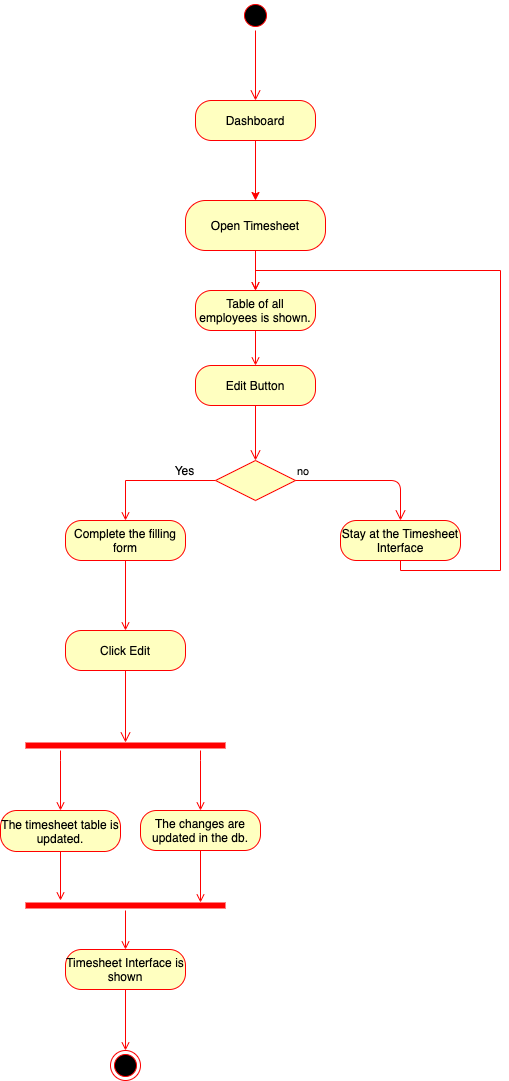

The diagram above was exported from draw.io. Its source (the exported page's mxGraphModel, read from the mxfile embedded in the PNG):
<mxGraphModel dx="786" dy="514" grid="1" gridSize="10" guides="1" tooltips="1" connect="1" arrows="1" fold="1" page="1" pageScale="1" pageWidth="827" pageHeight="1169" math="0" shadow="0">
  <root>
    <mxCell id="0" />
    <mxCell id="1" parent="0" />
    <mxCell id="RktvyBav5S_QaCm8gwMz-1" value="" style="ellipse;html=1;shape=startState;fillColor=#000000;strokeColor=#ff0000;" vertex="1" parent="1">
      <mxGeometry x="390" y="220" width="30" height="30" as="geometry" />
    </mxCell>
    <mxCell id="RktvyBav5S_QaCm8gwMz-2" value="" style="edgeStyle=orthogonalEdgeStyle;html=1;verticalAlign=bottom;endArrow=open;endSize=8;strokeColor=#ff0000;entryX=0.5;entryY=0;entryDx=0;entryDy=0;" edge="1" source="RktvyBav5S_QaCm8gwMz-1" parent="1" target="RktvyBav5S_QaCm8gwMz-3">
      <mxGeometry relative="1" as="geometry">
        <mxPoint x="405" y="310" as="targetPoint" />
      </mxGeometry>
    </mxCell>
    <mxCell id="RktvyBav5S_QaCm8gwMz-8" style="edgeStyle=orthogonalEdgeStyle;rounded=0;orthogonalLoop=1;jettySize=auto;html=1;entryX=0.5;entryY=0;entryDx=0;entryDy=0;strokeColor=#FF0000;" edge="1" parent="1" source="RktvyBav5S_QaCm8gwMz-3" target="RktvyBav5S_QaCm8gwMz-5">
      <mxGeometry relative="1" as="geometry">
        <Array as="points" />
      </mxGeometry>
    </mxCell>
    <mxCell id="RktvyBav5S_QaCm8gwMz-3" value="Dashboard" style="rounded=1;whiteSpace=wrap;html=1;arcSize=40;fontColor=#000000;fillColor=#ffffc0;strokeColor=#ff0000;" vertex="1" parent="1">
      <mxGeometry x="345" y="320" width="120" height="40" as="geometry" />
    </mxCell>
    <mxCell id="RktvyBav5S_QaCm8gwMz-254" style="edgeStyle=orthogonalEdgeStyle;rounded=0;orthogonalLoop=1;jettySize=auto;html=1;entryX=0.5;entryY=0;entryDx=0;entryDy=0;endArrow=open;endFill=0;strokeColor=#FF0000;" edge="1" parent="1" source="RktvyBav5S_QaCm8gwMz-5" target="RktvyBav5S_QaCm8gwMz-253">
      <mxGeometry relative="1" as="geometry" />
    </mxCell>
    <mxCell id="RktvyBav5S_QaCm8gwMz-5" value="Open Timesheet" style="rounded=1;whiteSpace=wrap;html=1;arcSize=40;fontColor=#000000;fillColor=#ffffc0;strokeColor=#ff0000;" vertex="1" parent="1">
      <mxGeometry x="335" y="420" width="140" height="50" as="geometry" />
    </mxCell>
    <mxCell id="RktvyBav5S_QaCm8gwMz-240" style="edgeStyle=orthogonalEdgeStyle;rounded=0;orthogonalLoop=1;jettySize=auto;html=1;entryX=0.5;entryY=0;entryDx=0;entryDy=0;endArrow=open;endFill=0;strokeColor=#FF0000;" edge="1" parent="1" source="RktvyBav5S_QaCm8gwMz-136" target="RktvyBav5S_QaCm8gwMz-239">
      <mxGeometry relative="1" as="geometry" />
    </mxCell>
    <mxCell id="RktvyBav5S_QaCm8gwMz-136" value="Timesheet Interface is shown" style="rounded=1;whiteSpace=wrap;html=1;arcSize=40;fontColor=#000000;fillColor=#ffffc0;strokeColor=#ff0000;" vertex="1" parent="1">
      <mxGeometry x="215" y="1169" width="120" height="40" as="geometry" />
    </mxCell>
    <mxCell id="RktvyBav5S_QaCm8gwMz-144" style="edgeStyle=orthogonalEdgeStyle;rounded=0;orthogonalLoop=1;jettySize=auto;html=1;entryX=0.5;entryY=0;entryDx=0;entryDy=0;endArrow=open;endFill=0;strokeColor=#FF0000;" edge="1" parent="1" source="RktvyBav5S_QaCm8gwMz-138" target="RktvyBav5S_QaCm8gwMz-142">
      <mxGeometry relative="1" as="geometry" />
    </mxCell>
    <mxCell id="RktvyBav5S_QaCm8gwMz-138" value="Complete the filling form" style="rounded=1;whiteSpace=wrap;html=1;arcSize=40;fontColor=#000000;fillColor=#ffffc0;strokeColor=#ff0000;" vertex="1" parent="1">
      <mxGeometry x="215" y="740" width="120" height="40" as="geometry" />
    </mxCell>
    <mxCell id="RktvyBav5S_QaCm8gwMz-142" value="Click Edit" style="rounded=1;whiteSpace=wrap;html=1;arcSize=40;fontColor=#000000;fillColor=#ffffc0;strokeColor=#ff0000;" vertex="1" parent="1">
      <mxGeometry x="215" y="850" width="120" height="40" as="geometry" />
    </mxCell>
    <mxCell id="RktvyBav5S_QaCm8gwMz-145" value="" style="edgeStyle=orthogonalEdgeStyle;html=1;verticalAlign=bottom;endArrow=open;endSize=8;strokeColor=#ff0000;entryX=0.5;entryY=0.2;entryDx=0;entryDy=0;entryPerimeter=0;" edge="1" parent="1" source="RktvyBav5S_QaCm8gwMz-142" target="RktvyBav5S_QaCm8gwMz-150">
      <mxGeometry relative="1" as="geometry">
        <mxPoint x="275" y="950" as="targetPoint" />
        <mxPoint x="440" y="940" as="sourcePoint" />
      </mxGeometry>
    </mxCell>
    <mxCell id="RktvyBav5S_QaCm8gwMz-264" style="edgeStyle=orthogonalEdgeStyle;rounded=0;orthogonalLoop=1;jettySize=auto;html=1;endArrow=open;endFill=0;strokeColor=#FF0000;" edge="1" parent="1" source="RktvyBav5S_QaCm8gwMz-150" target="RktvyBav5S_QaCm8gwMz-151">
      <mxGeometry relative="1" as="geometry">
        <Array as="points">
          <mxPoint x="210" y="980" />
          <mxPoint x="210" y="980" />
        </Array>
      </mxGeometry>
    </mxCell>
    <mxCell id="RktvyBav5S_QaCm8gwMz-265" style="edgeStyle=orthogonalEdgeStyle;rounded=0;orthogonalLoop=1;jettySize=auto;html=1;entryX=0.5;entryY=0;entryDx=0;entryDy=0;endArrow=open;endFill=0;strokeColor=#FF0000;" edge="1" parent="1" source="RktvyBav5S_QaCm8gwMz-150" target="RktvyBav5S_QaCm8gwMz-153">
      <mxGeometry relative="1" as="geometry">
        <Array as="points">
          <mxPoint x="350" y="980" />
          <mxPoint x="350" y="980" />
        </Array>
      </mxGeometry>
    </mxCell>
    <mxCell id="RktvyBav5S_QaCm8gwMz-150" value="" style="shape=line;html=1;strokeWidth=6;strokeColor=#ff0000;fillColor=#FF0000;" vertex="1" parent="1">
      <mxGeometry x="175" y="960" width="200" height="10" as="geometry" />
    </mxCell>
    <mxCell id="RktvyBav5S_QaCm8gwMz-266" style="edgeStyle=orthogonalEdgeStyle;rounded=0;orthogonalLoop=1;jettySize=auto;html=1;entryX=0.175;entryY=0;entryDx=0;entryDy=0;entryPerimeter=0;endArrow=open;endFill=0;strokeColor=#FF0000;" edge="1" parent="1" source="RktvyBav5S_QaCm8gwMz-151" target="RktvyBav5S_QaCm8gwMz-155">
      <mxGeometry relative="1" as="geometry" />
    </mxCell>
    <mxCell id="RktvyBav5S_QaCm8gwMz-151" value="The timesheet table is updated." style="rounded=1;whiteSpace=wrap;html=1;arcSize=40;fontColor=#000000;fillColor=#ffffc0;strokeColor=#ff0000;" vertex="1" parent="1">
      <mxGeometry x="150" y="1030" width="120" height="41" as="geometry" />
    </mxCell>
    <mxCell id="RktvyBav5S_QaCm8gwMz-262" style="edgeStyle=orthogonalEdgeStyle;rounded=0;orthogonalLoop=1;jettySize=auto;html=1;entryX=0.5;entryY=0;entryDx=0;entryDy=0;endArrow=open;endFill=0;strokeColor=#FF0000;" edge="1" parent="1" source="RktvyBav5S_QaCm8gwMz-155" target="RktvyBav5S_QaCm8gwMz-136">
      <mxGeometry relative="1" as="geometry" />
    </mxCell>
    <mxCell id="RktvyBav5S_QaCm8gwMz-155" value="" style="shape=line;html=1;strokeWidth=6;strokeColor=#ff0000;fillColor=#FF0000;" vertex="1" parent="1">
      <mxGeometry x="175" y="1120" width="200" height="10" as="geometry" />
    </mxCell>
    <mxCell id="RktvyBav5S_QaCm8gwMz-239" value="" style="ellipse;html=1;shape=endState;fillColor=#000000;strokeColor=#ff0000;" vertex="1" parent="1">
      <mxGeometry x="260" y="1270" width="30" height="30" as="geometry" />
    </mxCell>
    <mxCell id="RktvyBav5S_QaCm8gwMz-241" value="Edit Button" style="rounded=1;whiteSpace=wrap;html=1;arcSize=40;fontColor=#000000;fillColor=#ffffc0;strokeColor=#ff0000;" vertex="1" parent="1">
      <mxGeometry x="345" y="585" width="120" height="40" as="geometry" />
    </mxCell>
    <mxCell id="RktvyBav5S_QaCm8gwMz-242" value="" style="edgeStyle=orthogonalEdgeStyle;html=1;verticalAlign=bottom;endArrow=open;endSize=8;strokeColor=#ff0000;entryX=0.5;entryY=0;entryDx=0;entryDy=0;" edge="1" source="RktvyBav5S_QaCm8gwMz-241" parent="1" target="RktvyBav5S_QaCm8gwMz-243">
      <mxGeometry relative="1" as="geometry">
        <mxPoint x="400" y="710" as="targetPoint" />
      </mxGeometry>
    </mxCell>
    <mxCell id="RktvyBav5S_QaCm8gwMz-248" style="edgeStyle=orthogonalEdgeStyle;rounded=0;orthogonalLoop=1;jettySize=auto;html=1;entryX=0.5;entryY=0;entryDx=0;entryDy=0;endArrow=open;endFill=0;strokeColor=#FF0000;" edge="1" parent="1" source="RktvyBav5S_QaCm8gwMz-243" target="RktvyBav5S_QaCm8gwMz-138">
      <mxGeometry relative="1" as="geometry" />
    </mxCell>
    <mxCell id="RktvyBav5S_QaCm8gwMz-243" value="" style="rhombus;whiteSpace=wrap;html=1;fillColor=#ffffc0;strokeColor=#ff0000;" vertex="1" parent="1">
      <mxGeometry x="365" y="680" width="80" height="40" as="geometry" />
    </mxCell>
    <mxCell id="RktvyBav5S_QaCm8gwMz-244" value="no" style="edgeStyle=orthogonalEdgeStyle;html=1;align=left;verticalAlign=bottom;endArrow=open;endSize=8;strokeColor=#ff0000;" edge="1" source="RktvyBav5S_QaCm8gwMz-243" parent="1" target="RktvyBav5S_QaCm8gwMz-250">
      <mxGeometry x="-1" relative="1" as="geometry">
        <mxPoint x="490" y="630" as="targetPoint" />
      </mxGeometry>
    </mxCell>
    <mxCell id="RktvyBav5S_QaCm8gwMz-249" value="Yes" style="text;html=1;align=center;verticalAlign=middle;resizable=0;points=[];autosize=1;" vertex="1" parent="1">
      <mxGeometry x="313.5" y="680" width="40" height="20" as="geometry" />
    </mxCell>
    <mxCell id="RktvyBav5S_QaCm8gwMz-252" style="edgeStyle=orthogonalEdgeStyle;rounded=0;orthogonalLoop=1;jettySize=auto;html=1;endArrow=open;endFill=0;strokeColor=#FF0000;entryX=0.5;entryY=0;entryDx=0;entryDy=0;" edge="1" parent="1" source="RktvyBav5S_QaCm8gwMz-250" target="RktvyBav5S_QaCm8gwMz-253">
      <mxGeometry relative="1" as="geometry">
        <mxPoint x="790" y="530" as="targetPoint" />
        <Array as="points">
          <mxPoint x="550" y="790" />
          <mxPoint x="650" y="790" />
          <mxPoint x="650" y="490" />
          <mxPoint x="405" y="490" />
        </Array>
      </mxGeometry>
    </mxCell>
    <mxCell id="RktvyBav5S_QaCm8gwMz-250" value="Stay at the Timesheet Interface" style="rounded=1;whiteSpace=wrap;html=1;arcSize=40;fontColor=#000000;fillColor=#ffffc0;strokeColor=#ff0000;" vertex="1" parent="1">
      <mxGeometry x="490" y="740" width="120" height="40" as="geometry" />
    </mxCell>
    <mxCell id="RktvyBav5S_QaCm8gwMz-255" style="edgeStyle=orthogonalEdgeStyle;rounded=0;orthogonalLoop=1;jettySize=auto;html=1;entryX=0.5;entryY=0;entryDx=0;entryDy=0;endArrow=open;endFill=0;strokeColor=#FF0000;" edge="1" parent="1" source="RktvyBav5S_QaCm8gwMz-253" target="RktvyBav5S_QaCm8gwMz-241">
      <mxGeometry relative="1" as="geometry" />
    </mxCell>
    <mxCell id="RktvyBav5S_QaCm8gwMz-253" value="Table of all employees is shown." style="rounded=1;whiteSpace=wrap;html=1;arcSize=40;fontColor=#000000;fillColor=#ffffc0;strokeColor=#ff0000;" vertex="1" parent="1">
      <mxGeometry x="345" y="510" width="120" height="40" as="geometry" />
    </mxCell>
    <mxCell id="RktvyBav5S_QaCm8gwMz-267" style="edgeStyle=orthogonalEdgeStyle;rounded=0;orthogonalLoop=1;jettySize=auto;html=1;entryX=0.875;entryY=0.2;entryDx=0;entryDy=0;entryPerimeter=0;endArrow=open;endFill=0;strokeColor=#FF0000;" edge="1" parent="1" source="RktvyBav5S_QaCm8gwMz-153" target="RktvyBav5S_QaCm8gwMz-155">
      <mxGeometry relative="1" as="geometry" />
    </mxCell>
    <mxCell id="RktvyBav5S_QaCm8gwMz-153" value="The changes are updated in the db." style="rounded=1;whiteSpace=wrap;html=1;arcSize=40;fontColor=#000000;fillColor=#ffffc0;strokeColor=#ff0000;" vertex="1" parent="1">
      <mxGeometry x="290" y="1030" width="120" height="40" as="geometry" />
    </mxCell>
  </root>
</mxGraphModel>